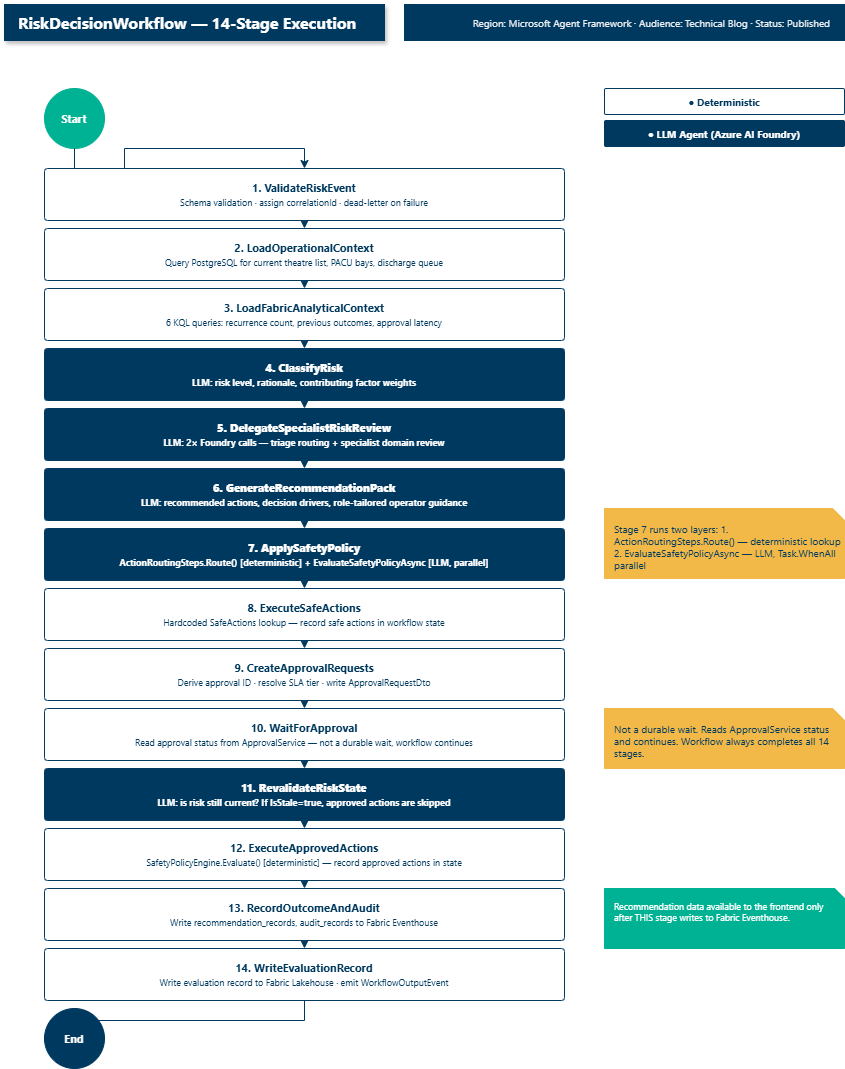

The diagram above was exported from draw.io. Its source (the exported page's mxGraphModel, read from the mxfile embedded in the PNG):
<mxGraphModel dx="2918" dy="1219" grid="1" gridSize="20" guides="1" tooltips="1" connect="1" arrows="1" fold="1" page="1" pageScale="1" pageWidth="920" pageHeight="1160" math="0" shadow="0">
  <root>
    <mxCell id="0" />
    <mxCell id="1" parent="0" />
    <mxCell id="title" parent="1" style="rounded=0;whiteSpace=wrap;html=1;fillColor=#00395F;strokeColor=#00395F;fontColor=#FFFFFF;fontSize=16;fontStyle=1;fontFamily=Segoe UI;align=left;spacingLeft=12;shadow=1;" value="RiskDecisionWorkflow — 14-Stage Execution" vertex="1">
      <mxGeometry height="36" width="380" x="40" y="16" as="geometry" />
    </mxCell>
    <mxCell id="meta" parent="1" style="rounded=0;whiteSpace=wrap;html=1;fillColor=#00395F;strokeColor=#00395F;fontColor=#ECEFF3;fontSize=10;fontFamily=Segoe UI;align=right;spacingRight=12;verticalAlign=middle;" value="Region: Microsoft Agent Framework  ·  Audience: Technical Blog  ·  Status: Published" vertex="1">
      <mxGeometry height="36" width="440" x="440" y="16" as="geometry" />
    </mxCell>
    <mxCell id="evt_start" parent="1" style="ellipse;whiteSpace=wrap;html=1;fillColor=#00B294;strokeColor=#00B294;fontColor=#FFFFFF;fontSize=11;fontStyle=1;fontFamily=Segoe UI;" value="Start" vertex="1">
      <mxGeometry height="60" width="60" x="80" y="100" as="geometry" />
    </mxCell>
    <mxCell id="leg_det" parent="1" style="rounded=1;whiteSpace=wrap;html=1;fillColor=#FFFFFF;strokeColor=#00395F;fontColor=#00395F;fontSize=10;fontStyle=1;fontFamily=Segoe UI;arcSize=6;" value="● Deterministic" vertex="1">
      <mxGeometry height="26" width="240" x="640" y="100" as="geometry" />
    </mxCell>
    <mxCell id="leg_llm" parent="1" style="rounded=1;whiteSpace=wrap;html=1;fillColor=#00395F;strokeColor=#00395F;fontColor=#FFFFFF;fontSize=10;fontStyle=1;fontFamily=Segoe UI;arcSize=6;" value="● LLM Agent (Azure AI Foundry)" vertex="1">
      <mxGeometry height="26" width="240" x="640" y="132" as="geometry" />
    </mxCell>
    <mxCell id="stage_1" parent="1" style="rounded=1;whiteSpace=wrap;html=1;fillColor=#FFFFFF;strokeColor=#00395F;fontColor=#00395F;fontSize=11;fontFamily=Segoe UI;arcSize=6;align=center;verticalAlign=middle;" value="&lt;b&gt;1. ValidateRiskEvent&lt;/b&gt;&lt;br&gt;&lt;font style='font-size:9px'&gt;Schema validation · assign correlationId · dead-letter on failure&lt;/font&gt;" vertex="1">
      <mxGeometry height="52" width="520" x="80" y="180" as="geometry" />
    </mxCell>
    <mxCell id="stage_2" parent="1" style="rounded=1;whiteSpace=wrap;html=1;fillColor=#FFFFFF;strokeColor=#00395F;fontColor=#00395F;fontSize=11;fontFamily=Segoe UI;arcSize=6;align=center;verticalAlign=middle;" value="&lt;b&gt;2. LoadOperationalContext&lt;/b&gt;&lt;br&gt;&lt;font style='font-size:9px'&gt;Query PostgreSQL for current theatre list, PACU bays, discharge queue&lt;/font&gt;" vertex="1">
      <mxGeometry height="52" width="520" x="80" y="240" as="geometry" />
    </mxCell>
    <mxCell id="stage_3" parent="1" style="rounded=1;whiteSpace=wrap;html=1;fillColor=#FFFFFF;strokeColor=#00395F;fontColor=#00395F;fontSize=11;fontFamily=Segoe UI;arcSize=6;align=center;verticalAlign=middle;" value="&lt;b&gt;3. LoadFabricAnalyticalContext&lt;/b&gt;&lt;br&gt;&lt;font style='font-size:9px'&gt;6 KQL queries: recurrence count, previous outcomes, approval latency&lt;/font&gt;" vertex="1">
      <mxGeometry height="52" width="520" x="80" y="300" as="geometry" />
    </mxCell>
    <mxCell id="stage_4" parent="1" style="rounded=1;whiteSpace=wrap;html=1;fillColor=#00395F;strokeColor=#00395F;fontColor=#FFFFFF;fontSize=11;fontStyle=1;fontFamily=Segoe UI;arcSize=6;align=center;verticalAlign=middle;" value="&lt;b&gt;4. ClassifyRisk&lt;/b&gt;&lt;br&gt;&lt;font style='font-size:9px'&gt;LLM: risk level, rationale, contributing factor weights&lt;/font&gt;" vertex="1">
      <mxGeometry height="52" width="520" x="80" y="360" as="geometry" />
    </mxCell>
    <mxCell id="stage_5" parent="1" style="rounded=1;whiteSpace=wrap;html=1;fillColor=#00395F;strokeColor=#00395F;fontColor=#FFFFFF;fontSize=11;fontStyle=1;fontFamily=Segoe UI;arcSize=6;align=center;verticalAlign=middle;" value="&lt;b&gt;5. DelegateSpecialistRiskReview&lt;/b&gt;&lt;br&gt;&lt;font style='font-size:9px'&gt;LLM: 2× Foundry calls — triage routing + specialist domain review&lt;/font&gt;" vertex="1">
      <mxGeometry height="52" width="520" x="80" y="420" as="geometry" />
    </mxCell>
    <mxCell id="stage_6" parent="1" style="rounded=1;whiteSpace=wrap;html=1;fillColor=#00395F;strokeColor=#00395F;fontColor=#FFFFFF;fontSize=11;fontStyle=1;fontFamily=Segoe UI;arcSize=6;align=center;verticalAlign=middle;" value="&lt;b&gt;6. GenerateRecommendationPack&lt;/b&gt;&lt;br&gt;&lt;font style='font-size:9px'&gt;LLM: recommended actions, decision drivers, role-tailored operator guidance&lt;/font&gt;" vertex="1">
      <mxGeometry height="52" width="520" x="80" y="480" as="geometry" />
    </mxCell>
    <mxCell id="stage_7" parent="1" style="rounded=1;whiteSpace=wrap;html=1;fillColor=#00395F;strokeColor=#00395F;fontColor=#FFFFFF;fontSize=11;fontStyle=1;fontFamily=Segoe UI;arcSize=6;align=center;verticalAlign=middle;" value="&lt;b&gt;7. ApplySafetyPolicy&lt;/b&gt;&lt;br&gt;&lt;font style='font-size:9px'&gt;ActionRoutingSteps.Route() [deterministic] + EvaluateSafetyPolicyAsync [LLM, parallel]&lt;/font&gt;" vertex="1">
      <mxGeometry height="52" width="520" x="80" y="540" as="geometry" />
    </mxCell>
    <mxCell id="stage_8" parent="1" style="rounded=1;whiteSpace=wrap;html=1;fillColor=#FFFFFF;strokeColor=#00395F;fontColor=#00395F;fontSize=11;fontFamily=Segoe UI;arcSize=6;align=center;verticalAlign=middle;" value="&lt;b&gt;8. ExecuteSafeActions&lt;/b&gt;&lt;br&gt;&lt;font style='font-size:9px'&gt;Hardcoded SafeActions lookup — record safe actions in workflow state&lt;/font&gt;" vertex="1">
      <mxGeometry height="52" width="520" x="80" y="600" as="geometry" />
    </mxCell>
    <mxCell id="stage_9" parent="1" style="rounded=1;whiteSpace=wrap;html=1;fillColor=#FFFFFF;strokeColor=#00395F;fontColor=#00395F;fontSize=11;fontFamily=Segoe UI;arcSize=6;align=center;verticalAlign=middle;" value="&lt;b&gt;9. CreateApprovalRequests&lt;/b&gt;&lt;br&gt;&lt;font style='font-size:9px'&gt;Derive approval ID · resolve SLA tier · write ApprovalRequestDto&lt;/font&gt;" vertex="1">
      <mxGeometry height="52" width="520" x="80" y="660" as="geometry" />
    </mxCell>
    <mxCell id="stage_10" parent="1" style="rounded=1;whiteSpace=wrap;html=1;fillColor=#FFFFFF;strokeColor=#00395F;fontColor=#00395F;fontSize=11;fontFamily=Segoe UI;arcSize=6;align=center;verticalAlign=middle;" value="&lt;b&gt;10. WaitForApproval&lt;/b&gt;&lt;br&gt;&lt;font style='font-size:9px'&gt;Read approval status from ApprovalService — not a durable wait, workflow continues&lt;/font&gt;" vertex="1">
      <mxGeometry height="52" width="520" x="80" y="720" as="geometry" />
    </mxCell>
    <mxCell id="stage_11" parent="1" style="rounded=1;whiteSpace=wrap;html=1;fillColor=#00395F;strokeColor=#00395F;fontColor=#FFFFFF;fontSize=11;fontStyle=1;fontFamily=Segoe UI;arcSize=6;align=center;verticalAlign=middle;" value="&lt;b&gt;11. RevalidateRiskState&lt;/b&gt;&lt;br&gt;&lt;font style='font-size:9px'&gt;LLM: is risk still current? If IsStale=true, approved actions are skipped&lt;/font&gt;" vertex="1">
      <mxGeometry height="52" width="520" x="80" y="780" as="geometry" />
    </mxCell>
    <mxCell id="stage_12" parent="1" style="rounded=1;whiteSpace=wrap;html=1;fillColor=#FFFFFF;strokeColor=#00395F;fontColor=#00395F;fontSize=11;fontFamily=Segoe UI;arcSize=6;align=center;verticalAlign=middle;" value="&lt;b&gt;12. ExecuteApprovedActions&lt;/b&gt;&lt;br&gt;&lt;font style='font-size:9px'&gt;SafetyPolicyEngine.Evaluate() [deterministic] — record approved actions in state&lt;/font&gt;" vertex="1">
      <mxGeometry height="52" width="520" x="80" y="840" as="geometry" />
    </mxCell>
    <mxCell id="stage_13" parent="1" style="rounded=1;whiteSpace=wrap;html=1;fillColor=#FFFFFF;strokeColor=#00395F;fontColor=#00395F;fontSize=11;fontFamily=Segoe UI;arcSize=6;align=center;verticalAlign=middle;" value="&lt;b&gt;13. RecordOutcomeAndAudit&lt;/b&gt;&lt;br&gt;&lt;font style='font-size:9px'&gt;Write recommendation_records, audit_records to Fabric Eventhouse&lt;/font&gt;" vertex="1">
      <mxGeometry height="52" width="520" x="80" y="900" as="geometry" />
    </mxCell>
    <mxCell id="stage_14" parent="1" style="rounded=1;whiteSpace=wrap;html=1;fillColor=#FFFFFF;strokeColor=#00395F;fontColor=#00395F;fontSize=11;fontFamily=Segoe UI;arcSize=6;align=center;verticalAlign=middle;" value="&lt;b&gt;14. WriteEvaluationRecord&lt;/b&gt;&lt;br&gt;&lt;font style='font-size:9px'&gt;Write evaluation record to Fabric Lakehouse · emit WorkflowOutputEvent&lt;/font&gt;" vertex="1">
      <mxGeometry height="52" width="520" x="80" y="960" as="geometry" />
    </mxCell>
    <mxCell id="evt_end" parent="1" style="ellipse;shape=doubleEllipse;whiteSpace=wrap;html=1;fillColor=#00395F;strokeColor=#00395F;fontColor=#FFFFFF;fontSize=11;fontStyle=1;fontFamily=Segoe UI;" value="End" vertex="1">
      <mxGeometry height="60" width="60" x="80" y="1020" as="geometry" />
    </mxCell>
    <mxCell id="note_stage7" parent="1" style="shape=note;whiteSpace=wrap;html=1;fillColor=#F2B949;strokeColor=#F2B949;fontColor=#00395F;fontSize=10;fontFamily=Segoe UI;size=12;align=left;spacingLeft=8;spacingTop=8;verticalAlign=top;" value="Stage 7 runs two layers: 1. ActionRoutingSteps.Route() — deterministic lookup 2. EvaluateSafetyPolicyAsync — LLM, Task.WhenAll parallel" vertex="1">
      <mxGeometry height="70" width="240" x="640" y="520" as="geometry" />
    </mxCell>
    <mxCell id="note_stage10" parent="1" style="shape=note;whiteSpace=wrap;html=1;fillColor=#F2B949;strokeColor=#F2B949;fontColor=#00395F;fontSize=10;fontFamily=Segoe UI;size=12;align=left;spacingLeft=8;spacingTop=8;verticalAlign=top;" value="Not a durable wait. Reads ApprovalService status and continues. Workflow always completes all 14 stages." vertex="1">
      <mxGeometry height="60" width="240" x="640" y="720" as="geometry" />
    </mxCell>
    <mxCell id="note_stage13" parent="1" style="shape=note;whiteSpace=wrap;html=1;fillColor=#00B294;strokeColor=#00B294;fontColor=#FFFFFF;fontSize=9;fontFamily=Segoe UI;size=10;align=left;spacingLeft=8;spacingTop=6;verticalAlign=top;" value="Recommendation data available to the frontend only after THIS stage writes to Fabric Eventhouse." vertex="1">
      <mxGeometry height="60" width="240" x="640" y="900" as="geometry" />
    </mxCell>
    <mxCell id="e_1_1" edge="1" parent="1" source="evt_start" style="edgeStyle=orthogonalEdgeStyle;rounded=0;html=1;jettySize=auto;orthogonalLoop=1;strokeColor=#00395F;fontColor=#00395F;fontFamily=Segoe UI;fontSize=10;endArrow=classic;endFill=1;exitX=0.5;exitY=1.0;exitDx=0;exitDy=0;entryX=0.5;entryY=0.0;entryDx=0;entryDy=0;" target="stage_1" value="">
      <mxGeometry relative="1" as="geometry" />
    </mxCell>
    <mxCell id="e_2_1" edge="1" parent="1" source="stage_1" style="edgeStyle=orthogonalEdgeStyle;rounded=0;html=1;jettySize=auto;orthogonalLoop=1;strokeColor=#00395F;fontColor=#00395F;fontFamily=Segoe UI;fontSize=10;endArrow=classic;endFill=1;exitX=0.5;exitY=1.0;exitDx=0;exitDy=0;entryX=0.5;entryY=0.0;entryDx=0;entryDy=0;" target="stage_2" value="">
      <mxGeometry relative="1" as="geometry" />
    </mxCell>
    <mxCell id="e_3_1" edge="1" parent="1" source="stage_2" style="edgeStyle=orthogonalEdgeStyle;rounded=0;html=1;jettySize=auto;orthogonalLoop=1;strokeColor=#00395F;fontColor=#00395F;fontFamily=Segoe UI;fontSize=10;endArrow=classic;endFill=1;exitX=0.5;exitY=1.0;exitDx=0;exitDy=0;entryX=0.5;entryY=0.0;entryDx=0;entryDy=0;" target="stage_3" value="">
      <mxGeometry relative="1" as="geometry" />
    </mxCell>
    <mxCell id="e_4_1" edge="1" parent="1" source="stage_3" style="edgeStyle=orthogonalEdgeStyle;rounded=0;html=1;jettySize=auto;orthogonalLoop=1;strokeColor=#00395F;fontColor=#00395F;fontFamily=Segoe UI;fontSize=10;endArrow=classic;endFill=1;exitX=0.5;exitY=1.0;exitDx=0;exitDy=0;entryX=0.5;entryY=0.0;entryDx=0;entryDy=0;" target="stage_4" value="">
      <mxGeometry relative="1" as="geometry" />
    </mxCell>
    <mxCell id="e_5_1" edge="1" parent="1" source="stage_4" style="edgeStyle=orthogonalEdgeStyle;rounded=0;html=1;jettySize=auto;orthogonalLoop=1;strokeColor=#00395F;fontColor=#00395F;fontFamily=Segoe UI;fontSize=10;endArrow=classic;endFill=1;exitX=0.5;exitY=1.0;exitDx=0;exitDy=0;entryX=0.5;entryY=0.0;entryDx=0;entryDy=0;" target="stage_5" value="">
      <mxGeometry relative="1" as="geometry" />
    </mxCell>
    <mxCell id="e_6_1" edge="1" parent="1" source="stage_5" style="edgeStyle=orthogonalEdgeStyle;rounded=0;html=1;jettySize=auto;orthogonalLoop=1;strokeColor=#00395F;fontColor=#00395F;fontFamily=Segoe UI;fontSize=10;endArrow=classic;endFill=1;exitX=0.5;exitY=1.0;exitDx=0;exitDy=0;entryX=0.5;entryY=0.0;entryDx=0;entryDy=0;" target="stage_6" value="">
      <mxGeometry relative="1" as="geometry" />
    </mxCell>
    <mxCell id="e_7_1" edge="1" parent="1" source="stage_6" style="edgeStyle=orthogonalEdgeStyle;rounded=0;html=1;jettySize=auto;orthogonalLoop=1;strokeColor=#00395F;fontColor=#00395F;fontFamily=Segoe UI;fontSize=10;endArrow=classic;endFill=1;exitX=0.5;exitY=1.0;exitDx=0;exitDy=0;entryX=0.5;entryY=0.0;entryDx=0;entryDy=0;" target="stage_7" value="">
      <mxGeometry relative="1" as="geometry" />
    </mxCell>
    <mxCell id="e_8_1" edge="1" parent="1" source="stage_7" style="edgeStyle=orthogonalEdgeStyle;rounded=0;html=1;jettySize=auto;orthogonalLoop=1;strokeColor=#00395F;fontColor=#00395F;fontFamily=Segoe UI;fontSize=10;endArrow=classic;endFill=1;exitX=0.5;exitY=1.0;exitDx=0;exitDy=0;entryX=0.5;entryY=0.0;entryDx=0;entryDy=0;" target="stage_8" value="">
      <mxGeometry relative="1" as="geometry" />
    </mxCell>
    <mxCell id="e_9_1" edge="1" parent="1" source="stage_8" style="edgeStyle=orthogonalEdgeStyle;rounded=0;html=1;jettySize=auto;orthogonalLoop=1;strokeColor=#00395F;fontColor=#00395F;fontFamily=Segoe UI;fontSize=10;endArrow=classic;endFill=1;exitX=0.5;exitY=1.0;exitDx=0;exitDy=0;entryX=0.5;entryY=0.0;entryDx=0;entryDy=0;" target="stage_9" value="">
      <mxGeometry relative="1" as="geometry" />
    </mxCell>
    <mxCell id="e_10_1" edge="1" parent="1" source="stage_9" style="edgeStyle=orthogonalEdgeStyle;rounded=0;html=1;jettySize=auto;orthogonalLoop=1;strokeColor=#00395F;fontColor=#00395F;fontFamily=Segoe UI;fontSize=10;endArrow=classic;endFill=1;exitX=0.5;exitY=1.0;exitDx=0;exitDy=0;entryX=0.5;entryY=0.0;entryDx=0;entryDy=0;" target="stage_10" value="">
      <mxGeometry relative="1" as="geometry" />
    </mxCell>
    <mxCell id="e_11_1" edge="1" parent="1" source="stage_10" style="edgeStyle=orthogonalEdgeStyle;rounded=0;html=1;jettySize=auto;orthogonalLoop=1;strokeColor=#00395F;fontColor=#00395F;fontFamily=Segoe UI;fontSize=10;endArrow=classic;endFill=1;exitX=0.5;exitY=1.0;exitDx=0;exitDy=0;entryX=0.5;entryY=0.0;entryDx=0;entryDy=0;" target="stage_11" value="">
      <mxGeometry relative="1" as="geometry" />
    </mxCell>
    <mxCell id="e_12_1" edge="1" parent="1" source="stage_11" style="edgeStyle=orthogonalEdgeStyle;rounded=0;html=1;jettySize=auto;orthogonalLoop=1;strokeColor=#00395F;fontColor=#00395F;fontFamily=Segoe UI;fontSize=10;endArrow=classic;endFill=1;exitX=0.5;exitY=1.0;exitDx=0;exitDy=0;entryX=0.5;entryY=0.0;entryDx=0;entryDy=0;" target="stage_12" value="">
      <mxGeometry relative="1" as="geometry" />
    </mxCell>
    <mxCell id="e_13_1" edge="1" parent="1" source="stage_12" style="edgeStyle=orthogonalEdgeStyle;rounded=0;html=1;jettySize=auto;orthogonalLoop=1;strokeColor=#00395F;fontColor=#00395F;fontFamily=Segoe UI;fontSize=10;endArrow=classic;endFill=1;exitX=0.5;exitY=1.0;exitDx=0;exitDy=0;entryX=0.5;entryY=0.0;entryDx=0;entryDy=0;" target="stage_13" value="">
      <mxGeometry relative="1" as="geometry" />
    </mxCell>
    <mxCell id="e_14_1" edge="1" parent="1" source="stage_13" style="edgeStyle=orthogonalEdgeStyle;rounded=0;html=1;jettySize=auto;orthogonalLoop=1;strokeColor=#00395F;fontColor=#00395F;fontFamily=Segoe UI;fontSize=10;endArrow=classic;endFill=1;exitX=0.5;exitY=1.0;exitDx=0;exitDy=0;entryX=0.5;entryY=0.0;entryDx=0;entryDy=0;" target="stage_14" value="">
      <mxGeometry relative="1" as="geometry" />
    </mxCell>
    <mxCell id="e_15_1" edge="1" parent="1" source="stage_14" style="edgeStyle=orthogonalEdgeStyle;rounded=0;html=1;jettySize=auto;orthogonalLoop=1;strokeColor=#00395F;fontColor=#00395F;fontFamily=Segoe UI;fontSize=10;endArrow=classic;endFill=1;exitX=0.5;exitY=1.0;exitDx=0;exitDy=0;entryX=0.5;entryY=0.0;entryDx=0;entryDy=0;" target="evt_end" value="">
      <mxGeometry relative="1" as="geometry" />
    </mxCell>
  </root>
</mxGraphModel>